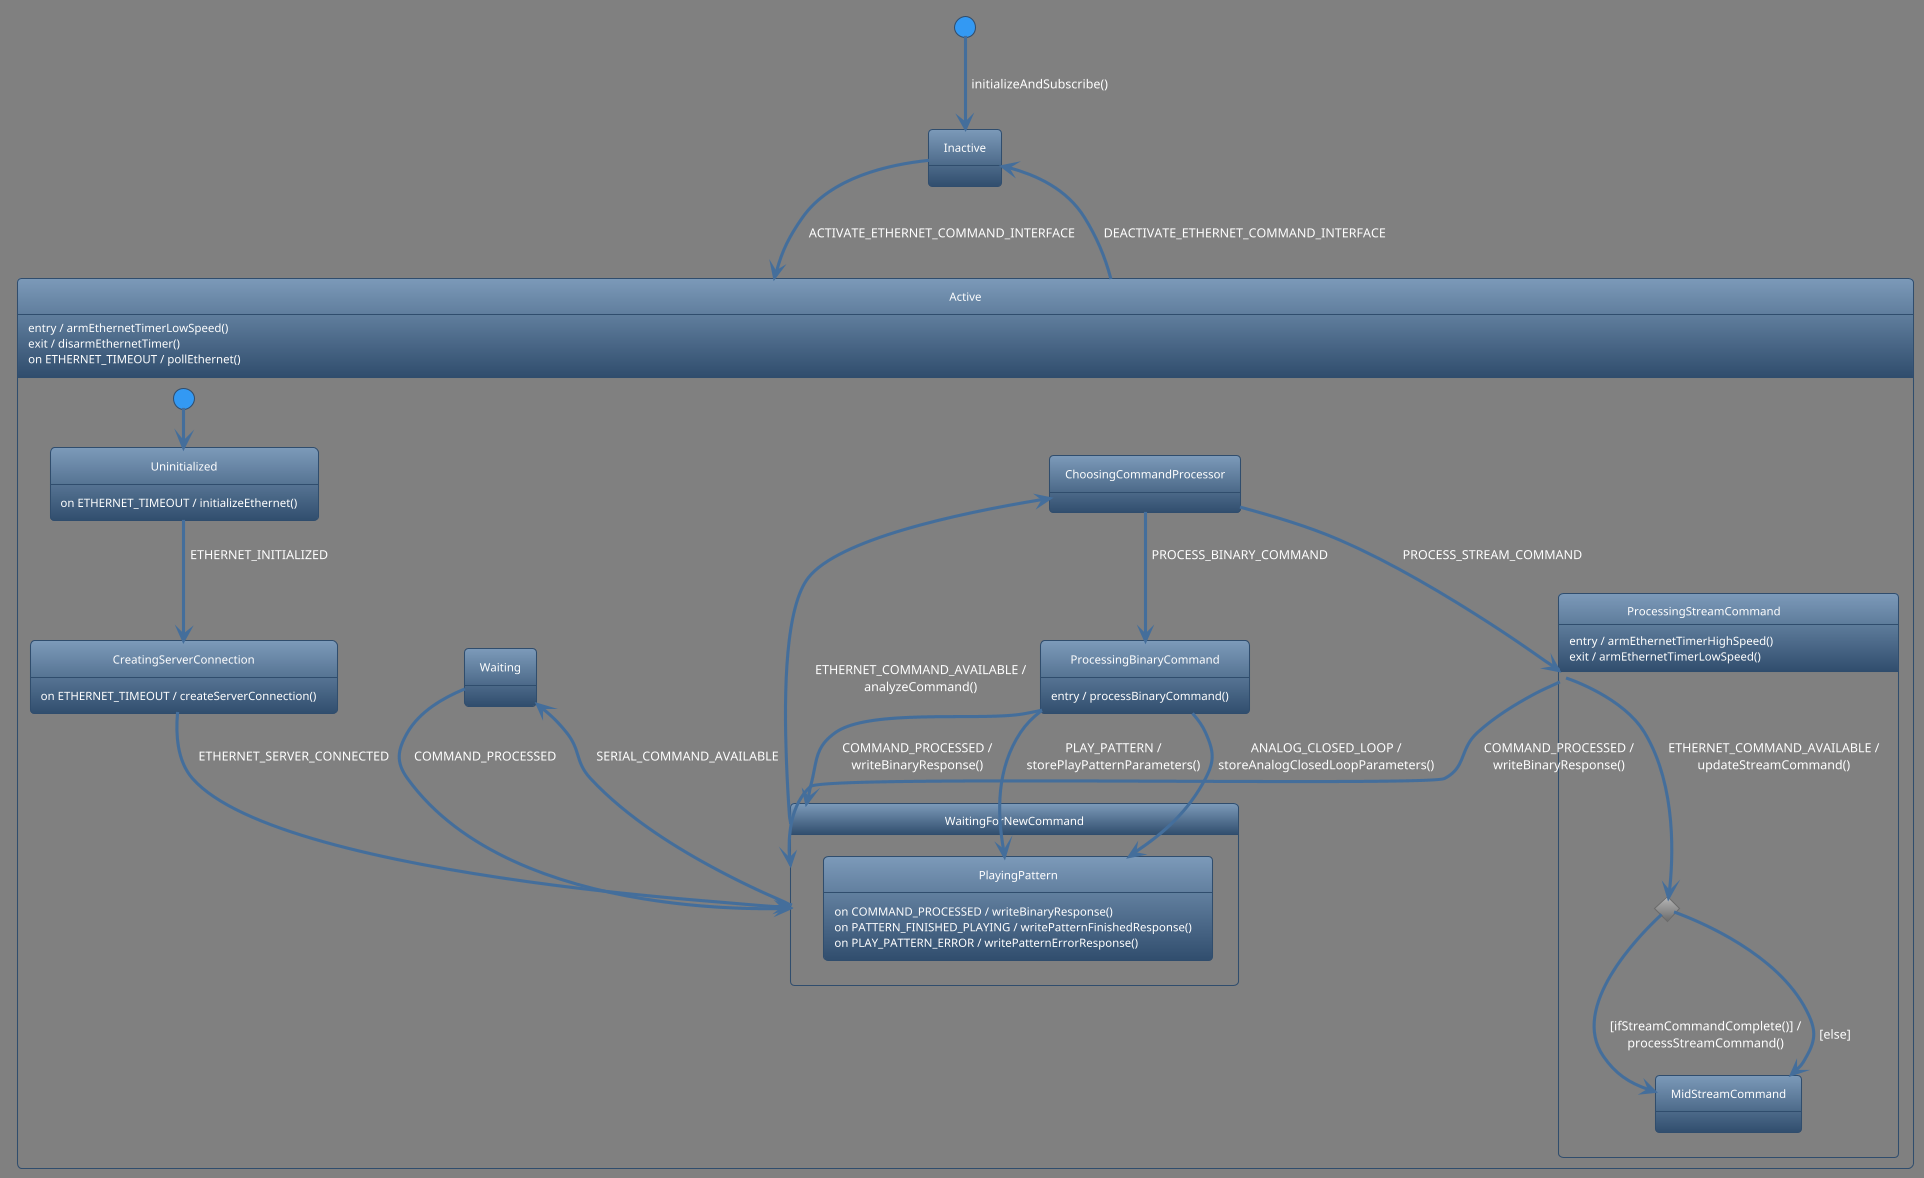

The diagram above was rendered by PlantUML. Its source (embedded in the PNG):
@startuml
!theme spacelab
skinparam backgroundColor #808080
state Inactive {
}
[*] --> Inactive : initializeAndSubscribe()
state Active {
  Active : entry / armEthernetTimerLowSpeed()
  Active : exit / disarmEthernetTimer()
  Active : on ETHERNET_TIMEOUT / pollEthernet()
  state Uninitialized {
    Uninitialized : on ETHERNET_TIMEOUT / initializeEthernet()
  }
  [*] --> Uninitialized
  state CreatingServerConnection {
    CreatingServerConnection : on ETHERNET_TIMEOUT / createServerConnection()
  }
  Uninitialized --> CreatingServerConnection : ETHERNET_INITIALIZED
  state WaitingForNewCommand {
    state PlayingPattern {
      PlayingPattern : on COMMAND_PROCESSED / writeBinaryResponse()
      PlayingPattern : on PATTERN_FINISHED_PLAYING / writePatternFinishedResponse()
      PlayingPattern : on PLAY_PATTERN_ERROR / writePatternErrorResponse()
    }
  }
  CreatingServerConnection --> WaitingForNewCommand : ETHERNET_SERVER_CONNECTED
  state Waiting {
  }
  WaitingForNewCommand --> Waiting : SERIAL_COMMAND_AVAILABLE
  Waiting --> WaitingForNewCommand : COMMAND_PROCESSED
  state ChoosingCommandProcessor {
  }
  WaitingForNewCommand --> ChoosingCommandProcessor : ETHERNET_COMMAND_AVAILABLE /\nanalyzeCommand()
  state ProcessingBinaryCommand {
    ProcessingBinaryCommand : entry / processBinaryCommand()
  }
  ChoosingCommandProcessor --> ProcessingBinaryCommand : PROCESS_BINARY_COMMAND
  ProcessingBinaryCommand --> PlayingPattern : PLAY_PATTERN /\nstorePlayPatternParameters()
  ProcessingBinaryCommand --> PlayingPattern : ANALOG_CLOSED_LOOP /\nstoreAnalogClosedLoopParameters()
  ProcessingBinaryCommand --> WaitingForNewCommand : COMMAND_PROCESSED /\nwriteBinaryResponse()
  state ProcessingStreamCommand {
    ProcessingStreamCommand : entry / armEthernetTimerHighSpeed()
    ProcessingStreamCommand : exit / armEthernetTimerLowSpeed()
    state c <<choice>>
    ProcessingStreamCommand --> c : ETHERNET_COMMAND_AVAILABLE /\nupdateStreamCommand()
    state MidStreamCommand {
    }
    c --> MidStreamCommand : [ifStreamCommandComplete()] /\nprocessStreamCommand()
    c --> MidStreamCommand : [else]
  }
  ChoosingCommandProcessor --> ProcessingStreamCommand : PROCESS_STREAM_COMMAND
  ProcessingStreamCommand --> WaitingForNewCommand : COMMAND_PROCESSED /\nwriteBinaryResponse()
}
Inactive --> Active : ACTIVATE_ETHERNET_COMMAND_INTERFACE
Active --> Inactive : DEACTIVATE_ETHERNET_COMMAND_INTERFACE
@enduml